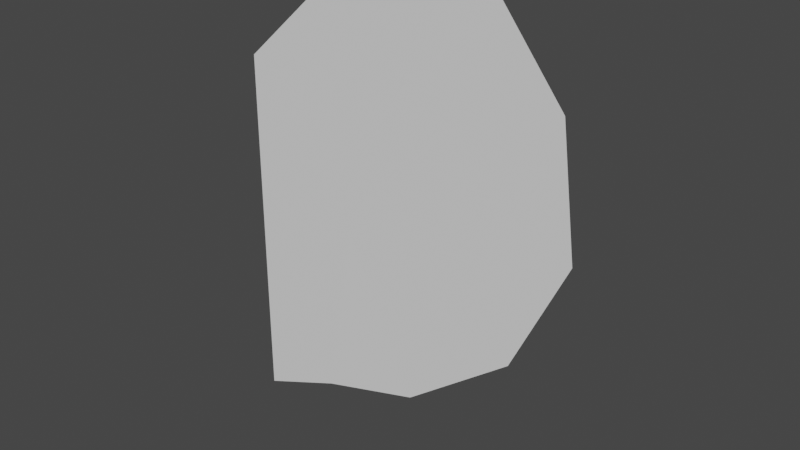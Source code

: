 # Source: Half_Heart_Window.blend  (saved by Blender 2.82.7; exported with 4.5.12 LTS)
import bpy
from mathutils import Matrix  # noqa: F401  (used for matrix-valued properties, if any)

bpy.ops.wm.read_factory_settings(use_empty=True)
scene = bpy.context.scene
scene.name = 'Scene'

# ---- collections
col_collection = bpy.data.collections.new('Collection'); scene.collection.children.link(col_collection)

# ---- world
world_world = bpy.data.worlds.new('World'); scene.world = world_world
world_world.use_nodes = True; world_world.node_tree.nodes.clear()
_N = world_world.node_tree.nodes; _L = world_world.node_tree.links
n0 = _N.new('ShaderNodeOutputWorld'); n0.name = 'World Output'; n0.location = (300, 300)
n1 = _N.new('ShaderNodeBackground'); n1.name = 'Background'; n1.location = (10, 300)
n1.inputs[0].default_value = (0.05088, 0.05088, 0.05088, 1.0)
_L.new(n1.outputs[0], n0.inputs[0])
n0.is_active_output = True
world_world.color = (0.05088, 0.05088, 0.05088)
world_world.use_sun_shadow = False
world_world.sun_shadow_jitter_overblur = 0.0

# ---- meshes
me_circle = bpy.data.meshes.new('Circle')
me_circle.from_pydata([(-0.07366, -0.5049, 0.001306), (0.209, -0.4224, -7.974e-09), (0.5072, -0.1927, -1.24e-08), (0.6594, 0.1281, -9.24e-09), (0.6143, 0.4689, -3.769e-09), (0.3975, 0.7455, -1.673e-09), (0.07308, 0.7514, 7.538e-09), (-0.3096, 0.4035, 0.0), (-0.3096, -0.6024, 4.788e-09), (0.003518, 0.00503, 4.35e-08), (-0.3096, -0.1267, 1.912e-08)], [], [(9, 10, 8), (6, 7, 9), (5, 6, 9), (4, 5, 9), (3, 4, 9), (2, 3, 9), (1, 2, 9), (0, 1, 9), (8, 0, 9), (10, 9, 7)])
_uv = me_circle.uv_layers.new(name='UVMap')
_uv.uv.foreach_set('vector', [0.0, 0.0, 0.0, 0.0, 0.0, 0.0, 0.0, 0.0, 0.0, 0.0, 0.0, 0.0, 0.0, 0.0, 0.0, 0.0, 0.0, 0.0, 0.0, 0.0, 0.0, 0.0, 0.0, 0.0, 0.0, 0.0, 0.0, 0.0, 0.0, 0.0, 0.0, 0.0, 0.0, 0.0, 0.0, 0.0, 0.0, 0.0, 0.0, 0.0, 0.0, 0.0, 0.0, 0.0, 0.0, 0.0, 0.0, 0.0, 0.0, 0.0, 0.0, 0.0, 0.0, 0.0, 0.0, 0.0, 0.0, 0.0, 0.0, 0.0])
me_circle.use_remesh_preserve_volume = False
me_circle.use_remesh_preserve_attributes = False
me_circle.use_mirror_vertex_groups = False
me_circle.update()

# ---- objects
ob_circle = bpy.data.objects.new('Circle', me_circle)

# ---- transforms, parenting, visibility, modifiers, constraints
ob_circle.location = (0.0, 0.0, 0.0)
ob_circle.rotation_euler = (1.571, -0.0, 0.0)
ob_circle.lineart.crease_threshold = 0.0

# ---- collection membership
col_collection.objects.link(ob_circle)

# ---- scene / render settings (as saved in the file)
scene.frame_start = 1; scene.frame_end = 250; scene.frame_set(1)
scene.render.engine = 'BLENDER_EEVEE_NEXT'
scene.cycles.use_denoising = False
scene.cycles.samples = 128
scene.cycles.sampling_pattern = 'TABULATED_SOBOL'
scene.cycles.use_adaptive_sampling = False
scene.cycles.use_light_tree = False
scene.view_settings.view_transform = 'Filmic'
bpy.context.view_layer.update()

# ---- added for rendering (the .blend has no active camera and no usable light): camera, sun
cam_auto = bpy.data.cameras.new('AutoCamera')
cam_auto.lens = 50.0
cam_auto.sensor_width = 36.0
cam_auto.clip_end = 1000.0
ob_auto_camera = bpy.data.objects.new('AutoCamera', cam_auto)
scene.collection.objects.link(ob_auto_camera)
ob_auto_camera.location = (1.71529, -1.84912, 1.30684)
ob_auto_camera.rotation_euler = (1.09748, -7.21219e-08, 0.694738)
scene.camera = ob_auto_camera
light_auto_sun = bpy.data.lights.new('AutoSun', 'SUN')
light_auto_sun.energy = 3.0
light_auto_sun.angle = 0.0523599
ob_auto_sun = bpy.data.objects.new('AutoSun', light_auto_sun)
scene.collection.objects.link(ob_auto_sun)
ob_auto_sun.rotation_euler = (0.872665, 0.174533, 0.523599)
bpy.context.view_layer.update()
